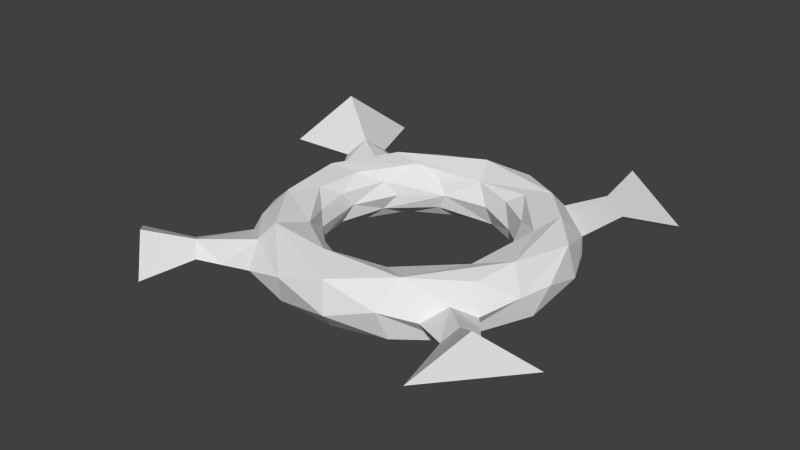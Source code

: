 # Source: selection.blend  (saved by Blender 2.75.0; exported with 4.5.12 LTS)
import bpy
from mathutils import Matrix  # noqa: F401  (used for matrix-valued properties, if any)

bpy.ops.wm.read_factory_settings(use_empty=True)
scene = bpy.context.scene
scene.name = 'Scene'

# ---- collections
col_collection_1 = bpy.data.collections.new('Collection 1'); scene.collection.children.link(col_collection_1)

# ---- materials (node trees are filled in below, after node groups)
mat_material = bpy.data.materials.new('Material')
mat_material.alpha_threshold = 0.0
mat_material.use_transparent_shadow = False
mat_material.roughness = 0.5

# ---- material node trees

# ---- world
world_world = bpy.data.worlds.new('World'); scene.world = world_world
world_world.color = (0.05088, 0.05088, 0.05088)
world_world.use_sun_shadow = False
world_world.sun_shadow_jitter_overblur = 0.0
world_world.cycles.sampling_method = 'MANUAL'
world_world.cycles.sample_map_resolution = 256

# ---- meshes
me_selection = bpy.data.meshes.new('selection')
me_selection.from_pydata([(1.25, -0.07969, 0.06642), (0.8511, 0.2945, 0.2154), (0.7474, 0.1385, 0.06892), (0.7772, 0.1591, -0.1263), (1.102, 0.292, -0.218), (1.217, -0.2296, -0.1235), (1.217, 0.3119, -0.05634), (1.144, 0.3105, 0.1897), (0.8182, 0.3389, -0.2146), (0.857, 0.5591, -0.2504), (0.6539, 0.3776, 1.014e-08), (1.056, 0.6721, -0.06506), (0.9965, 0.7598, 0.0306), (0.9091, 0.5723, 0.2484), (0.594, 0.5209, 0.1245), (0.5749, 0.5876, -0.1728), (0.7739, 0.9107, -0.1792), (0.8215, 0.9373, 0.01689), (0.6382, 0.8685, 0.2494), (0.4561, 0.7628, 0.2158), (0.3948, 0.6471, -0.06379), (0.6254, 1.094, 0.05153), (0.5409, 1.13, 1.979e-08), (0.3018, 0.7287, 0.1248), (0.1562, 1.022, -0.25), (0.364, 1.13, -0.1867), (0.2788, 1.096, 0.2169), (0.1794, 1.24, 0.07391), (0.09856, 0.7487, 4.276e-08), (0.1203, 0.8165, -0.1732), (-0.01537, 0.815, 0.1691), (-0.07649, 1.136, -0.2162), (-0.1347, 1.249, -0.05444), (-0.1289, 1.061, 0.2513), (-0.2381, 1.197, 0.1226), (-0.2857, 0.7075, 0.0002229), (-0.2282, 0.8516, -0.2172), (-0.3506, 0.711, 0.1244), (-0.3506, 0.711, -0.1244), (-0.544, 1.133, -0.0701), (-0.6094, 1.022, 0.1773), (-0.5733, 0.6901, 0.2167), (-0.7249, 0.7392, -0.2495), (-0.7862, 0.908, -0.1789), (-0.6262, 0.6262, -0.2146), (-0.8616, 0.9493, 1.277e-08), (-1.019, 0.6806, 0.1318), (-0.7973, 0.7139, 0.2517), (-0.6879, 0.3972, 0.124), (-0.5991, 0.4597, -7.662e-09), (-0.6879, 0.3972, -0.124), (-1.213, 0.4075, 3.459e-08), (-1.125, 0.3914, -0.185), (-1.069, 0.1789, 0.2524), (-0.8466, 0.2384, 0.2162), (-0.7544, 0.09932, -4.678e-08), (-0.8466, 0.2384, -0.2162), (-1.245, 0.1629, 0.0607), (-1.025, -0.1234, -0.2504), (-0.7887, -4.494e-09, 0.1248), (-0.7887, 2.315e-09, -0.1248), (-1.19, -0.1152, -0.1754), (-1.25, -0.08797, 0.001684), (-0.8695, -0.173, 0.2174), (-0.8695, -0.173, -0.2174), (-1.201, -0.3613, 0.07459), (-0.9882, -0.4041, 0.251), (-0.7244, -0.3059, 0.1234), (-0.6816, -0.3484, -4.816e-08), (-0.7244, -0.3059, -0.1234), (-1.051, -0.5636, -0.1832), (-1.048, -0.7362, 0.01022), (-1.019, -0.6687, 0.124), (-0.5645, -0.6063, 0.1794), (-0.6573, -0.8694, 0.2488), (-0.5627, -0.6057, -0.1769), (-0.6204, -0.8085, -0.25), (-0.7642, -0.9211, -0.175), (-0.7678, -0.954, 0.1049), (-0.5951, -1.212, 0.01022), (-0.2967, -0.6971, 1.9e-07), (-0.3473, -1.142, -0.1819), (-0.1483, -0.7755, 0.1226), (-0.1483, -0.7755, -0.1226), (-0.1147, -0.8842, -0.2166), (-0.2912, -1.219, 0.07005), (-0.1092, -0.9326, 0.2459), (0.08183, -1.078, -0.2506), (0.162, -1.243, -0.06053), (0.1066, -1.187, 0.188), (0.09856, -0.7487, 9.331e-09), (0.2947, -0.7402, -0.1262), (0.3322, -0.7584, 0.1792), (0.4992, -0.8035, -0.2489), (0.539, -1.13, 0.06112), (0.5749, -0.909, 0.2511), (0.4203, -0.629, -3.542e-09), (0.5736, -1.04, -0.179), (0.8005, -0.9819, 0.008485), (0.9244, -0.8094, 0.1087), (0.7928, -0.3944, 0.2126), (0.6228, -0.4341, 0.06497), (0.6199, -0.4853, -0.1233), (0.9055, -0.7806, -0.1816), (1.063, -0.6624, 0.008485), (0.9709, -0.5789, 0.2172), (0.8563, -0.273, -0.2137), (1.035, -0.2721, -0.2513), (1.194, -0.3675, 0.07374), (0.7598, -0.2077, 0.1245), (1.046, -0.227, 0.2502), (0.7385, -0.1806, -0.07679), (-1.225, 1.036, 0.04384), (-1.417, 0.7537, 0.04384), (-1.311, 0.8799, 0.1757), (-1.461, 1.603, 0.02088), (-2.026, 0.7728, 0.02088), (-1.715, 1.144, 0.4087), (1.164, 1.059, 0.1396), (0.8898, 1.296, 0.1429), (1.056, 1.208, 0.04118), (1.616, 1.093, 0.1893), (0.8573, 1.748, 0.1983), (1.317, 1.504, -0.08261), (1.088, -1.123, 0.04525), (1.164, -1.016, 0.1455), (1.266, -0.9163, 0.04525), (1.175, -1.598, 0.01242), (1.424, -1.251, 0.339), (1.754, -0.9257, 0.01242), (-1.232, -1.164, 0.0528), (-0.9621, -1.395, 0.0528), (-1.062, -1.298, 0.1475), (-1.708, -1.285, 0.04306), (-1.037, -1.86, 0.04306), (-1.286, -1.617, 0.279), (0.9317, -0.8221, 0.008485), (1.177, -1.02, 0.04525), (1.164, -0.7894, 0.02687), (0.9442, -1.052, 0.02687), (1.054, -0.9208, 0.02687), (0.8109, 0.9268, 0.04107), (1.027, 1.177, 0.1413), (1.08, 0.9094, 0.08512), (0.7576, 1.195, 0.09721), (0.919, 1.052, 0.09116), (-1.037, 0.6784, 2.368e-08), (-1.321, 0.8949, 0.04384), (-1.315, 0.5806, 0.02192), (-1.043, 0.9927, 0.02192), (-1.179, 0.7866, 0.02192), (-0.8217, -0.974, 0.01022), (-1.097, -1.28, 0.0528), (-1.14, -0.9503, 0.03151), (-0.7786, -1.304, 0.03151), (-0.9593, -1.127, 0.03151)], [], [(3, 8, 106), (4, 6, 5), (16, 9, 24, 25), (110, 13, 1), (8, 9, 107), (7, 12, 13), (1, 14, 2), (2, 14, 10), (10, 15, 3), (3, 15, 8), (4, 11, 6), (11, 16, 17), (13, 18, 1), (12, 18, 13), (18, 19, 1), (14, 20, 10), (10, 20, 15), (8, 15, 9), (12, 17, 120, 118, 143), (18, 33, 30, 19), (17, 22, 21), (16, 22, 17), (21, 26, 18), (15, 29, 24), (28, 29, 20), (32, 39, 40, 34), (25, 27, 22), (23, 30, 28), (24, 31, 25), (27, 33, 26), (31, 32, 25), (30, 33, 47, 41), (27, 34, 33), (30, 35, 28), (28, 35, 29), (29, 36, 24), (31, 39, 32), (33, 40, 47), (24, 42, 43, 31), (39, 45, 46, 40), (35, 37, 48, 49), (31, 43, 39), (38, 44, 36), (40, 46, 47), (41, 48, 37), (35, 49, 50, 38), (45, 43, 52, 51, 146), (38, 50, 44), (47, 53, 41), (42, 52, 43), (52, 61, 62, 57), (46, 53, 47), (53, 54, 41), (48, 55, 49), (49, 55, 50), (44, 56, 42), (55, 59, 67, 68), (46, 57, 53), (56, 58, 42), (52, 57, 51), (6, 7, 0), (58, 61, 52), (53, 63, 54), (56, 64, 58), (55, 68, 69, 60), (62, 65, 57), (57, 65, 53), (53, 66, 63), (63, 67, 59), (58, 76, 77, 70), (65, 71, 72), (60, 69, 64), (58, 70, 61), (61, 65, 62), (65, 72, 66), (63, 73, 67), (69, 75, 64), (70, 71, 65), (72, 74, 66), (78, 71, 153, 130, 132), (86, 82, 73), (94, 97, 103, 98), (73, 80, 68), (68, 80, 75), (77, 79, 151, 71), (76, 81, 77), (74, 86, 73), (80, 73, 82), (75, 83, 84), (74, 89, 86), (75, 84, 76), (85, 89, 74), (85, 88, 89), (84, 87, 76), (76, 87, 81), (85, 81, 88), (87, 88, 81), (86, 95, 92), (86, 92, 82), (83, 91, 84), (89, 95, 86), (87, 84, 93), (91, 93, 84), (89, 94, 95), (92, 96, 90), (90, 96, 91), (88, 97, 94), (98, 99, 94), (140, 138, 126, 137), (94, 99, 95), (92, 100, 101), (95, 100, 92), (105, 110, 95), (103, 5, 108, 104), (102, 106, 93), (93, 107, 103), (103, 104, 136, 98), (103, 107, 5), (102, 111, 106), (108, 0, 7, 110), (100, 1, 2, 109), (113, 148, 51, 46, 114), (110, 1, 100), (107, 4, 5), (111, 3, 106), (106, 8, 107), (110, 7, 13), (107, 9, 4), (2, 10, 3), (4, 9, 16), (4, 16, 11), (11, 17, 12), (1, 19, 14), (12, 141, 21, 18), (14, 19, 23), (14, 23, 20), (9, 15, 24), (15, 20, 29), (16, 25, 22), (21, 27, 26), (20, 23, 28), (18, 26, 33), (27, 32, 34), (30, 37, 35), (29, 35, 38), (29, 38, 36), (30, 41, 37), (24, 36, 42), (36, 44, 42), (39, 43, 45), (116, 113, 114, 117), (41, 54, 48), (44, 50, 56), (42, 58, 52), (48, 54, 59), (48, 59, 55), (50, 55, 60), (50, 60, 56), (54, 63, 59), (56, 60, 64), (53, 65, 66), (61, 70, 65), (63, 66, 73), (64, 75, 58), (66, 74, 73), (67, 73, 68), (69, 68, 75), (58, 75, 76), (72, 71, 78), (72, 78, 74), (70, 77, 71), (78, 79, 85), (78, 85, 74), (77, 81, 79), (79, 81, 85), (80, 82, 90), (80, 90, 83), (82, 92, 90), (83, 90, 91), (87, 93, 97), (92, 101, 96), (91, 96, 102), (91, 102, 93), (97, 93, 103), (95, 99, 105), (95, 110, 100), (96, 101, 102), (99, 108, 105), (102, 101, 111), (105, 108, 110), (101, 109, 111), (108, 5, 0), (46, 45, 149, 112, 114), (150, 148, 113, 147), (114, 112, 115, 117), (115, 116, 117), (115, 112, 147, 113, 116), (121, 118, 120, 123), (120, 17, 21, 144, 119), (145, 143, 118, 142), (120, 119, 122, 123), (123, 122, 121), (122, 119, 142, 118, 121), (124, 137, 126, 129, 127), (126, 138, 104, 99, 125), (125, 99, 98, 139, 124), (129, 126, 125, 128), (127, 129, 128), (125, 124, 127, 128), (132, 130, 133, 135), (131, 154, 79, 78, 132), (155, 154, 131, 152), (134, 131, 132, 135), (133, 134, 135), (133, 130, 152, 131, 134), (0, 5, 6), (21, 22, 27), (6, 11, 12, 7), (19, 30, 23), (25, 32, 27), (33, 34, 40), (46, 51, 57), (75, 80, 83), (88, 94, 89), (88, 87, 97), (107, 93, 106), (99, 104, 108), (101, 100, 109), (111, 109, 2), (3, 111, 2), (139, 140, 137, 124), (98, 136, 140, 139), (136, 104, 138, 140), (144, 145, 142, 119), (21, 141, 145, 144), (141, 12, 143, 145), (149, 150, 147, 112), (45, 146, 150, 149), (146, 51, 148, 150), (153, 155, 152, 130), (71, 151, 155, 153), (151, 79, 154, 155)])
_uv = me_selection.uv_layers.new(name='UVMap')
_uv.uv.foreach_set('vector', [0.9626, 0.8568, 0.9795, 0.8914, 0.9795, 0.7739, 0.2547, 0.5474, 0.2856, 0.5427, 0.2755, 0.647, 0.4127, 0.3414, 0.4127, 0.2721, 0.3023, 0.3894, 0.3458, 0.4005, 0.7, 0.5874, 0.7593, 0.4436, 0.7585, 0.498, 0.3958, 0.2327, 0.4127, 0.2721, 0.4093, 0.109, 0.3328, 0.5417, 0.2999, 0.4563, 0.3427, 0.4912, 0.9319, 0.7008, 0.9615, 0.6421, 0.9615, 0.7212, 0.9251, 0.8528, 0.9143, 0.9262, 0.9383, 0.8987, 0.9383, 0.8987, 0.9714, 0.9391, 0.9626, 0.8568, 0.3802, 0.2009, 0.3613, 0.2899, 0.3958, 0.2327, 0.2547, 0.5474, 0.282, 0.4737, 0.2856, 0.5427, 0.03208, 0.9728, 0.03208, 0.9143, 0.0006063, 0.9369, 0.7538, 0.4069, 0.6818, 0.4343, 0.7678, 0.3542, 0.3756, 0.8872, 0.4122, 0.8254, 0.4122, 0.9024, 0.6818, 0.4343, 0.6597, 0.4005, 0.7678, 0.3542, 0.9143, 0.9262, 0.9504, 0.9505, 0.9383, 0.8987, 0.8871, 0.0006063, 0.8748, 0.05034, 0.8539, 0.01574, 0.3958, 0.2327, 0.3613, 0.2899, 0.4127, 0.2721, 0.5145, 0.8987, 0.5622, 0.895, 0.5622, 0.8263, 0.5279, 0.8342, 0.5212, 0.8665, 0.6818, 0.4343, 0.5337, 0.4012, 0.5744, 0.3688, 0.6597, 0.4005, 0.6278, 0.7954, 0.6287, 0.7415, 0.6196, 0.7581, 0.665, 0.7846, 0.6287, 0.7415, 0.6278, 0.7954, 0.0006063, 0.8879, 0.03582, 0.8315, 0.03582, 0.9131, 0.3613, 0.2899, 0.2865, 0.3527, 0.3023, 0.3894, 0.887, 0.1072, 0.8538, 0.103, 0.8748, 0.05034, 0.6336, 0.6115, 0.6331, 0.5329, 0.5852, 0.5224, 0.5987, 0.5931, 0.6631, 0.706, 0.6116, 0.6728, 0.6287, 0.7415, 0.911, 0.06821, 0.9194, 0.1291, 0.887, 0.1072, 0.3023, 0.3894, 0.2638, 0.4211, 0.3458, 0.4005, 0.9319, 0.5241, 0.961, 0.4622, 0.961, 0.5407, 0.665, 0.6213, 0.6336, 0.6115, 0.6631, 0.706, 0.5744, 0.3688, 0.5337, 0.4012, 0.449, 0.2841, 0.4895, 0.2993, 0.9319, 0.5241, 0.9332, 0.4436, 0.961, 0.4622, 0.9194, 0.1291, 0.887, 0.181, 0.887, 0.1072, 0.887, 0.1072, 0.887, 0.181, 0.8538, 0.103, 0.2865, 0.3527, 0.2229, 0.3746, 0.3023, 0.3894, 0.665, 0.6213, 0.6331, 0.5329, 0.6336, 0.6115, 0.5337, 0.4012, 0.4547, 0.3531, 0.449, 0.2841, 0.3023, 0.3894, 0.1252, 0.3755, 0.1212, 0.4098, 0.2638, 0.4211, 0.6331, 0.5329, 0.6171, 0.4725, 0.5905, 0.4436, 0.5852, 0.5224, 0.887, 0.181, 0.9108, 0.1934, 0.9107, 0.2582, 0.8869, 0.2411, 0.5826, 0.7807, 0.5826, 0.6376, 0.5558, 0.6951, 0.1276, 0.9758, 0.1452, 0.923, 0.1452, 0.9994, 0.4547, 0.3531, 0.4139, 0.2593, 0.449, 0.2841, 0.6857, 0.9098, 0.7118, 0.8554, 0.7118, 0.9438, 0.887, 0.181, 0.8869, 0.2411, 0.8631, 0.2581, 0.863, 0.1934, 0.2178, 0.8371, 0.2521, 0.8293, 0.2535, 0.7301, 0.218, 0.7331, 0.2179, 0.7851, 0.9869, 0.7305, 0.9869, 0.6421, 0.9627, 0.6807, 0.449, 0.2841, 0.4486, 0.169, 0.4895, 0.2993, 0.1252, 0.3755, 0.03507, 0.3282, 0.1212, 0.4098, 0.2535, 0.7301, 0.2518, 0.6329, 0.2178, 0.638, 0.2064, 0.6862, 0.4139, 0.2593, 0.4486, 0.169, 0.449, 0.2841, 0.4486, 0.169, 0.4815, 0.1983, 0.4895, 0.2993, 0.06088, 0.8565, 0.1181, 0.8802, 0.04893, 0.8803, 0.04893, 0.8803, 0.1181, 0.8802, 0.06096, 0.9041, 0.1386, 0.3501, 0.08037, 0.2874, 0.1252, 0.3755, 0.1181, 0.8802, 0.1371, 0.8562, 0.1958, 0.8563, 0.204, 0.88, 0.1926, 0.7855, 0.2064, 0.6862, 0.1696, 0.6892, 0.08037, 0.2874, 0.03114, 0.2277, 0.1252, 0.3755, 0.2535, 0.7301, 0.2064, 0.6862, 0.218, 0.7331, 0.2856, 0.5427, 0.3328, 0.5417, 0.3112, 0.6172, 0.03114, 0.2277, 0.0006063, 0.2365, 0.03507, 0.3282, 0.4486, 0.169, 0.5131, 0.1258, 0.4815, 0.1983, 0.08037, 0.2874, 0.05794, 0.2115, 0.03114, 0.2277, 0.1181, 0.8802, 0.204, 0.88, 0.1959, 0.9037, 0.1372, 0.9041, 0.2178, 0.638, 0.2039, 0.5856, 0.2064, 0.6862, 0.2064, 0.6862, 0.2039, 0.5856, 0.1696, 0.6892, 0.4486, 0.169, 0.5126, 0.0759, 0.5131, 0.1258, 0.1884, 0.9537, 0.2104, 0.923, 0.2104, 0.983, 0.03114, 0.2277, 0.07642, 0.08184, 0.04459, 0.06717, 0.006792, 0.1466, 0.2039, 0.5856, 0.2164, 0.5136, 0.1945, 0.5265, 0.1872, 0.983, 0.1872, 0.923, 0.1652, 0.9537, 0.03114, 0.2277, 0.006792, 0.1466, 0.0006063, 0.2365, 0.2518, 0.6329, 0.2039, 0.5856, 0.2178, 0.638, 0.4066, 0.9036, 0.4066, 0.9721, 0.3756, 0.9315, 0.1703, 0.8383, 0.2535, 0.8455, 0.1958, 0.8563, 0.1959, 0.9037, 0.2535, 0.9139, 0.1704, 0.9218, 0.2535, 0.5468, 0.2164, 0.5136, 0.2039, 0.5856, 0.5301, 0.02784, 0.6095, 0.02465, 0.5126, 0.0759, 0.07013, 0.6006, 0.003328, 0.587, 0.02303, 0.5469, 0.04272, 0.5068, 0.08329, 0.5147, 0.8033, 0.6369, 0.8321, 0.6484, 0.8535, 0.732, 0.8002, 0.2183, 0.8467, 0.2211, 0.8525, 0.2845, 0.8145, 0.2675, 0.9307, 0.6714, 0.8963, 0.62, 0.8963, 0.6939, 0.8963, 0.6939, 0.8963, 0.62, 0.8623, 0.6711, 0.252, 0.4782, 0.2166, 0.4223, 0.2165, 0.468, 0.2164, 0.5136, 0.07642, 0.08184, 0.1127, 0.007539, 0.04459, 0.06717, 0.6095, 0.02465, 0.7089, 0.06105, 0.6027, 0.07776, 0.8963, 0.62, 0.9307, 0.6714, 0.9198, 0.5915, 0.8623, 0.6711, 0.8728, 0.5915, 0.8547, 0.5851, 0.6095, 0.02465, 0.7678, 0.03609, 0.7089, 0.06105, 0.09615, 0.1172, 0.1675, 0.04538, 0.07642, 0.08184, 0.1269, 0.7061, 0.162, 0.638, 0.162, 0.7967, 0.7852, 0.05968, 0.8175, 0.1443, 0.769, 0.1377, 0.1675, 0.04538, 0.1957, 0.0006063, 0.07642, 0.08184, 0.07642, 0.08184, 0.1957, 0.0006063, 0.1127, 0.007539, 0.7852, 0.05968, 0.8325, 0.04492, 0.8175, 0.1443, 0.8525, 0.1259, 0.8175, 0.1443, 0.8325, 0.04492, 0.8033, 0.6369, 0.8255, 0.5074, 0.8478, 0.5575, 0.8033, 0.6369, 0.8478, 0.5575, 0.8321, 0.6484, 0.3904, 0.5692, 0.4122, 0.6517, 0.4122, 0.5684, 0.7605, 0.5893, 0.8255, 0.5074, 0.8033, 0.6369, 0.7593, 0.771, 0.7195, 0.7362, 0.7131, 0.8549, 0.6904, 0.8138, 0.7118, 0.8542, 0.7118, 0.7362, 0.7605, 0.5893, 0.7825, 0.5085, 0.8255, 0.5074, 0.9307, 0.4993, 0.8963, 0.4824, 0.8963, 0.5442, 0.8963, 0.5442, 0.8963, 0.4824, 0.8721, 0.5065, 0.8175, 0.1443, 0.8467, 0.2211, 0.8002, 0.2183, 0.8145, 0.2675, 0.7973, 0.2928, 0.8002, 0.2183, 0.8335, 0.9419, 0.8355, 0.909, 0.8046, 0.9134, 0.8034, 0.9395, 0.7825, 0.5085, 0.8535, 0.4436, 0.8255, 0.5074, 0.9881, 0.5322, 0.9881, 0.4436, 0.9622, 0.4781, 0.9297, 0.1527, 0.9812, 0.05865, 0.9812, 0.1713, 0.6991, 0.6565, 0.7, 0.5874, 0.7593, 0.735, 0.2672, 0.753, 0.2755, 0.647, 0.3141, 0.6724, 0.3031, 0.7293, 0.5638, 0.8592, 0.5838, 0.8987, 0.5838, 0.7966, 0.9812, 0.4347, 0.9812, 0.2899, 0.9294, 0.3763, 0.2672, 0.753, 0.3031, 0.7293, 0.3039, 0.76, 0.3048, 0.7906, 0.9294, 0.3763, 0.9812, 0.2899, 0.9624, 0.2594, 0.07722, 0.923, 0.04893, 0.979, 0.07722, 0.984, 0.6663, 0.6075, 0.6681, 0.5512, 0.7042, 0.4826, 0.7, 0.5874, 0.8977, 0.7505, 0.8969, 0.8827, 0.9251, 0.8528, 0.9145, 0.7864, 0.485, 0.5736, 0.4502, 0.5901, 0.4153, 0.6065, 0.4139, 0.5422, 0.4819, 0.5422, 0.7, 0.5874, 0.7585, 0.498, 0.7403, 0.6295, 0.387, 0.6548, 0.3512, 0.5519, 0.3512, 0.6544, 0.9532, 0.7916, 0.9626, 0.8568, 0.9795, 0.7739, 0.3759, 0.1167, 0.3958, 0.2327, 0.4093, 0.109, 0.7, 0.5874, 0.7042, 0.4826, 0.7593, 0.4436, 0.387, 0.6548, 0.386, 0.4917, 0.3512, 0.5519, 0.9251, 0.8528, 0.9383, 0.8987, 0.9626, 0.8568, 0.3512, 0.5519, 0.386, 0.4917, 0.387, 0.4223, 0.3512, 0.5519, 0.387, 0.4223, 0.3439, 0.4788, 0.282, 0.4737, 0.2964, 0.4223, 0.2999, 0.4563, 0.5812, 0.9898, 0.5812, 0.8999, 0.5638, 0.9463, 0.3756, 0.8872, 0.3802, 0.8395, 0.3849, 0.7918, 0.4122, 0.8254, 0.1263, 0.9918, 0.1038, 0.9433, 0.1263, 0.923, 0.911, 0.01214, 0.911, 0.06821, 0.8748, 0.05034, 0.4127, 0.2721, 0.3613, 0.2899, 0.3023, 0.3894, 0.8539, 0.01574, 0.8748, 0.05034, 0.8538, 0.103, 0.665, 0.7846, 0.6631, 0.706, 0.6287, 0.7415, 0.6196, 0.7581, 0.6116, 0.6728, 0.585, 0.693, 0.8748, 0.05034, 0.911, 0.06821, 0.887, 0.1072, 0.6818, 0.4343, 0.6006, 0.4423, 0.5337, 0.4012, 0.6116, 0.6728, 0.6336, 0.6115, 0.5987, 0.5931, 0.9194, 0.1291, 0.9108, 0.1934, 0.887, 0.181, 0.8538, 0.103, 0.887, 0.181, 0.863, 0.1934, 0.2865, 0.3527, 0.1939, 0.3538, 0.2229, 0.3746, 0.9194, 0.1291, 0.9285, 0.2362, 0.9108, 0.1934, 0.3023, 0.3894, 0.2229, 0.3746, 0.1252, 0.3755, 0.2229, 0.3746, 0.1386, 0.3501, 0.1252, 0.3755, 0.6331, 0.5329, 0.652, 0.4855, 0.6171, 0.4725, 0.5838, 0.6364, 0.485, 0.5736, 0.4819, 0.5422, 0.5746, 0.5439, 0.9984, 0.7332, 0.9984, 0.8199, 0.9807, 0.7894, 0.164, 0.9974, 0.1464, 0.9536, 0.164, 0.923, 0.1252, 0.3755, 0.03114, 0.2277, 0.03507, 0.3282, 0.9867, 0.2512, 0.9647, 0.2142, 0.9867, 0.1725, 0.06088, 0.8565, 0.1371, 0.8562, 0.1181, 0.8802, 0.06096, 0.9041, 0.1181, 0.8802, 0.1372, 0.9041, 0.8896, 0.9833, 0.8896, 0.9047, 0.8676, 0.9463, 0.9984, 0.9012, 0.9984, 0.9802, 0.9807, 0.9469, 0.9984, 0.9, 0.9807, 0.8543, 0.9984, 0.8211, 0.4486, 0.169, 0.4725, 0.0649, 0.5126, 0.0759, 0.2518, 0.6329, 0.2535, 0.5468, 0.2039, 0.5856, 0.5131, 0.1258, 0.5126, 0.0759, 0.6027, 0.07776, 0.05794, 0.2115, 0.09615, 0.1172, 0.03114, 0.2277, 0.5126, 0.0759, 0.6095, 0.02465, 0.6027, 0.07776, 0.1958, 0.8563, 0.2535, 0.8455, 0.204, 0.88, 0.1959, 0.9037, 0.204, 0.88, 0.2535, 0.9139, 0.03114, 0.2277, 0.09615, 0.1172, 0.07642, 0.08184, 0.1945, 0.5265, 0.2164, 0.5136, 0.1983, 0.4718, 0.5301, 0.02784, 0.5978, 0.0006063, 0.6095, 0.02465, 0.2535, 0.5468, 0.252, 0.4782, 0.2164, 0.5136, 0.07013, 0.6006, 0.1293, 0.5935, 0.1684, 0.6367, 0.9905, 0.5419, 0.9905, 0.6337, 0.9614, 0.5611, 0.04459, 0.06717, 0.1127, 0.007539, 0.06336, 0.005398, 0.7918, 0.0006063, 0.8325, 0.04492, 0.7852, 0.05968, 0.8963, 0.62, 0.9198, 0.5915, 0.8963, 0.5442, 0.8963, 0.62, 0.8963, 0.5442, 0.8728, 0.5915, 0.9198, 0.5915, 0.9307, 0.4993, 0.8963, 0.5442, 0.8728, 0.5915, 0.8963, 0.5442, 0.8721, 0.5065, 0.7593, 0.771, 0.7131, 0.8549, 0.7593, 0.8656, 0.1026, 0.989, 0.1026, 0.923, 0.07844, 0.9541, 0.8721, 0.5065, 0.8963, 0.4824, 0.8726, 0.4441, 0.9635, 0.2518, 0.9635, 0.1725, 0.9297, 0.2285, 0.7593, 0.8656, 0.7131, 0.8549, 0.7147, 0.933, 0.9602, 0.6409, 0.9319, 0.5771, 0.9602, 0.5419, 0.9297, 0.1527, 0.9763, 0.0006063, 0.9812, 0.05865, 0.8963, 0.4824, 0.9088, 0.4436, 0.8726, 0.4441, 0.3231, 0.757, 0.3141, 0.6724, 0.3427, 0.7122, 0.9622, 0.7332, 0.926, 0.7429, 0.9532, 0.7916, 0.6991, 0.6565, 0.6663, 0.6075, 0.7, 0.5874, 0.926, 0.7429, 0.9145, 0.7864, 0.9532, 0.7916, 0.3141, 0.6724, 0.2755, 0.647, 0.3112, 0.6172, 0.8399, 0.3581, 0.8399, 0.4178, 0.8056, 0.4074, 0.7713, 0.397, 0.7721, 0.3628, 0.4509, 0.5427, 0.4502, 0.5901, 0.485, 0.5736, 0.485, 0.5408, 0.4819, 0.5422, 0.485, 0.5081, 0.5838, 0.4436, 0.5746, 0.5439, 0.9282, 0.4188, 0.9282, 0.2594, 0.8538, 0.3306, 0.585, 0.9895, 0.6837, 0.925, 0.6837, 0.8922, 0.6837, 0.8594, 0.585, 0.7966, 0.5119, 0.6376, 0.4654, 0.7111, 0.4809, 0.7427, 0.5546, 0.7251, 0.4809, 0.7427, 0.4139, 0.7582, 0.4228, 0.8056, 0.4518, 0.7923, 0.4809, 0.7789, 0.5624, 0.9317, 0.5211, 0.9322, 0.5276, 0.8999, 0.5624, 0.8999, 0.4809, 0.7427, 0.4809, 0.7789, 0.5546, 0.8251, 0.5546, 0.7251, 0.4139, 0.883, 0.4668, 0.9719, 0.4668, 0.8263, 0.1257, 0.8303, 0.06414, 0.7689, 0.06414, 0.7341, 0.06414, 0.6993, 0.1257, 0.638, 0.8236, 0.7914, 0.8236, 0.8175, 0.8236, 0.8436, 0.8957, 0.9034, 0.8957, 0.7332, 0.8046, 0.9134, 0.8355, 0.909, 0.8664, 0.9047, 0.8664, 0.9434, 0.8056, 0.9407, 0.8213, 0.8164, 0.7605, 0.8164, 0.7641, 0.7758, 0.7939, 0.7836, 0.8236, 0.7914, 0.8957, 0.9034, 0.8236, 0.8436, 0.8213, 0.8164, 0.8885, 0.8148, 0.4066, 0.6561, 0.4066, 0.785, 0.3439, 0.7227, 0.8213, 0.8164, 0.8236, 0.7914, 0.8957, 0.7332, 0.8885, 0.8148, 0.08329, 0.5147, 0.04272, 0.5068, 0.0006063, 0.4223, 0.1017, 0.4422, 0.11, 0.5171, 0.1197, 0.5553, 0.1293, 0.5935, 0.07013, 0.6006, 0.08329, 0.5147, 0.07134, 0.5511, 0.1197, 0.5553, 0.11, 0.5171, 0.07639, 0.5119, 0.1684, 0.4481, 0.11, 0.5171, 0.08329, 0.5147, 0.1017, 0.4422, 0.5133, 0.8263, 0.5133, 0.9552, 0.468, 0.9073, 0.3744, 0.7918, 0.2973, 0.8462, 0.2973, 0.8803, 0.2973, 0.9143, 0.3744, 0.9615, 0.3112, 0.6172, 0.2755, 0.647, 0.2856, 0.5427, 0.6196, 0.7581, 0.6287, 0.7415, 0.6116, 0.6728, 0.2856, 0.5427, 0.282, 0.4737, 0.2999, 0.4563, 0.3328, 0.5417, 0.9285, 0.03862, 0.9194, 0.1291, 0.911, 0.06821, 0.6631, 0.706, 0.6336, 0.6115, 0.6116, 0.6728, 0.5337, 0.4012, 0.5032, 0.4151, 0.4547, 0.3531, 0.1926, 0.7855, 0.218, 0.7331, 0.2064, 0.6862, 0.8623, 0.6711, 0.8963, 0.62, 0.8728, 0.5915, 0.8175, 0.1443, 0.8002, 0.2183, 0.769, 0.1377, 0.8175, 0.1443, 0.8525, 0.1259, 0.8467, 0.2211, 0.4122, 0.5672, 0.4122, 0.4223, 0.3882, 0.5427, 0.3231, 0.757, 0.3031, 0.7293, 0.3141, 0.6724, 0.2356, 0.9738, 0.2116, 0.9504, 0.2356, 0.923, 0.9532, 0.7916, 0.9145, 0.7864, 0.9251, 0.8528, 0.9626, 0.8568, 0.9532, 0.7916, 0.9251, 0.8528, 0.7939, 0.7836, 0.7934, 0.8165, 0.8236, 0.8175, 0.8236, 0.7914, 0.7433, 0.9742, 0.7433, 0.9345, 0.7131, 0.9342, 0.7134, 0.9671, 0.8637, 0.9442, 0.8664, 0.9047, 0.8355, 0.909, 0.8335, 0.9419, 0.03288, 0.7754, 0.03238, 0.7341, 0.06414, 0.7341, 0.06414, 0.7689, 0.00161, 0.782, 0.0006063, 0.7341, 0.03238, 0.7341, 0.03288, 0.7754, 0.5624, 0.9635, 0.5145, 0.9645, 0.5211, 0.9322, 0.5624, 0.9317, 0.8056, 0.4074, 0.803, 0.3601, 0.769, 0.3643, 0.7713, 0.397, 0.8399, 0.4178, 0.837, 0.3559, 0.803, 0.3601, 0.8056, 0.4074, 0.837, 0.3559, 0.8341, 0.294, 0.8004, 0.3128, 0.803, 0.3601, 0.2547, 0.8328, 0.2578, 0.8812, 0.2973, 0.8803, 0.2973, 0.8462, 0.7605, 0.9047, 0.7628, 0.9677, 0.8022, 0.9693, 0.8022, 0.9208, 0.0663, 0.5902, 0.1293, 0.5935, 0.1197, 0.5553, 0.07134, 0.5511])
me_selection.materials.append(mat_material)
me_selection.use_remesh_preserve_volume = False
me_selection.use_remesh_preserve_attributes = False
me_selection.use_mirror_vertex_groups = False
me_selection.update()

# ---- objects
ob_selection = bpy.data.objects.new('selection', me_selection)

# ---- transforms, parenting, visibility, modifiers, constraints
ob_selection.location = (0.07277, -0.07572, -0.1035)
ob_selection.lineart.crease_threshold = 0.0

# ---- collection membership
col_collection_1.objects.link(ob_selection)

# ---- scene / render settings (as saved in the file)
scene.frame_start = 1; scene.frame_end = 250; scene.frame_set(1)
scene.render.engine = 'BLENDER_EEVEE_NEXT'
scene.render.resolution_percentage = 50
scene.render.dither_intensity = 0.0
scene.cycles.use_denoising = False
scene.cycles.samples = 10
scene.cycles.sampling_pattern = 'TABULATED_SOBOL'
scene.cycles.light_sampling_threshold = 0.0
scene.cycles.use_adaptive_sampling = False
scene.cycles.use_light_tree = False
scene.cycles.blur_glossy = 0.0
scene.cycles.pixel_filter_type = 'GAUSSIAN'
scene.cycles.sample_clamp_indirect = 0.0
scene.view_settings.view_transform = 'Standard'
bpy.context.view_layer.update()

# ---- added for rendering (the .blend has no active camera and no usable light): camera, sun
cam_auto = bpy.data.cameras.new('AutoCamera')
cam_auto.lens = 50.0
cam_auto.sensor_width = 36.0
cam_auto.clip_end = 1000.0
ob_auto_camera = bpy.data.objects.new('AutoCamera', cam_auto)
scene.collection.objects.link(ob_auto_camera)
ob_auto_camera.location = (4.80997, -5.97993, 3.87383)
ob_auto_camera.rotation_euler = (1.09748, -7.21219e-08, 0.694738)
scene.camera = ob_auto_camera
light_auto_sun = bpy.data.lights.new('AutoSun', 'SUN')
light_auto_sun.energy = 3.0
light_auto_sun.angle = 0.0523599
ob_auto_sun = bpy.data.objects.new('AutoSun', light_auto_sun)
scene.collection.objects.link(ob_auto_sun)
ob_auto_sun.rotation_euler = (0.872665, 0.174533, 0.523599)
bpy.context.view_layer.update()
